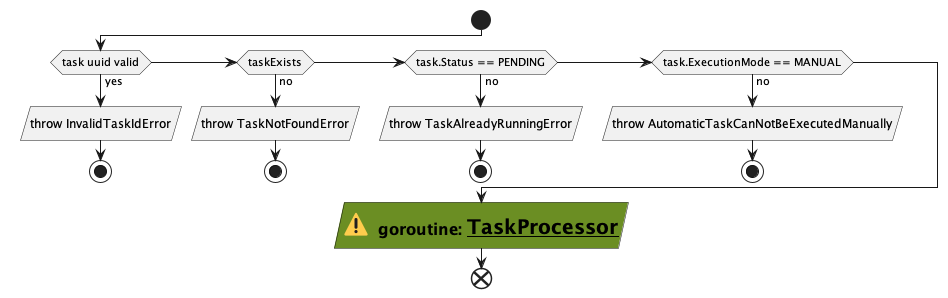

The diagram above was rendered by PlantUML. Its source (embedded in the PNG):
@startuml

start
if (task uuid valid) then (yes)
  :throw InvalidTaskIdError/
  stop
elseif (taskExists) then (no)
  :throw TaskNotFoundError/
  stop
elseif (task.Status == PENDING) then (no)
  :throw TaskAlreadyRunningError/
  stop
elseif (task.ExecutionMode == MANUAL) then (no)
  :throw AutomaticTaskCanNotBeExecutedManually/
  stop
else ()
endif

#OliveDrab:= <:warning:>  goroutine: __TaskProcessor__ /

end
@enduml